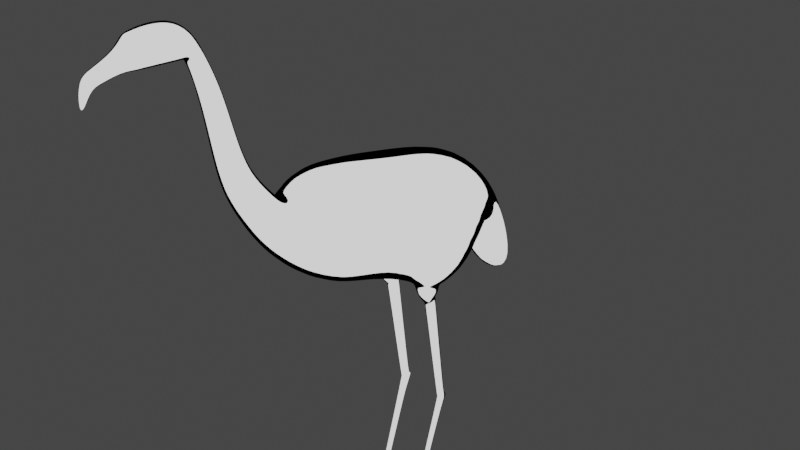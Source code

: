 # Source: Flamingo.blend  (saved by Blender 3.2.14; exported with 4.5.12 LTS)
import bpy
from mathutils import Matrix  # noqa: F401  (used for matrix-valued properties, if any)

bpy.ops.wm.read_factory_settings(use_empty=True)
scene = bpy.context.scene
scene.name = 'Scene'

# ---- collections
col_collection = bpy.data.collections.new('Collection'); scene.collection.children.link(col_collection)

# ---- materials (node trees are filled in below, after node groups)
mat_pink = bpy.data.materials.new('Pink')
mat_pink.use_transparent_shadow = False
mat_white = bpy.data.materials.new('White')
mat_white.use_transparent_shadow = False
mat_black = bpy.data.materials.new('Black')
mat_black.use_transparent_shadow = False

# ---- node groups
ng_screentone_001 = bpy.data.node_groups.new('ScreenTone.001', 'ShaderNodeTree')
_s = ng_screentone_001.interface.new_socket(name='Color', in_out='OUTPUT', socket_type='NodeSocketColor')
_s.default_value = (0.0, 0.0, 0.0, 0.0)
_s = ng_screentone_001.interface.new_socket(name='Color1', in_out='INPUT', socket_type='NodeSocketColor')
_s.default_value = (0.5, 0.5, 0.5, 1.0)
_s = ng_screentone_001.interface.new_socket(name='Color2', in_out='INPUT', socket_type='NodeSocketColor')
_s.default_value = (0.5, 0.5, 0.5, 1.0)
_s = ng_screentone_001.interface.new_socket(name='X', in_out='INPUT', socket_type='NodeSocketFloat')
_s.default_value = 200.0
_s = ng_screentone_001.interface.new_socket(name='Y', in_out='INPUT', socket_type='NodeSocketFloat')
_s.default_value = 200.0
_s.min_value = -1e+04
_s.max_value = 1e+04
_s = ng_screentone_001.interface.new_socket(name='Z', in_out='INPUT', socket_type='NodeSocketFloat')
_s.default_value = 200.0
_s.min_value = -1e+04
_s.max_value = 1e+04
_N = ng_screentone_001.nodes; _L = ng_screentone_001.links
n0 = _N.new('ShaderNodeMath'); n0.name = 'Math.001'; n0.location = (-901, 72)
n0.operation = 'MULTIPLY'
n0.inputs[2].default_value = 0.0
n1 = _N.new('ShaderNodeMath'); n1.name = 'Math.002'; n1.location = (-687, 26)
n1.operation = 'ROUND'
n1.inputs[2].default_value = 0.0
n2 = _N.new('ShaderNodeMath'); n2.name = 'Math.003'; n2.location = (-503, 4)
n2.inputs[2].default_value = 0.0
n3 = _N.new('ShaderNodeSeparateXYZ'); n3.name = 'Separate XYZ'; n3.location = (-1314, -103)
n4 = _N.new('ShaderNodeSeparateXYZ'); n4.name = 'Separate XYZ.001'; n4.location = (-130, -118)
n5 = _N.new('ShaderNodeMath'); n5.name = 'Math'; n5.location = (-1121, 90)
n5.inputs[1].default_value = 2.0
n5.inputs[2].default_value = 0.0
n6 = _N.new('ShaderNodeMath'); n6.name = 'Math.006'; n6.location = (434, 15)
n6.operation = 'MODULO'
n6.inputs[1].default_value = 2.0
n6.inputs[2].default_value = 0.0
n7 = _N.new('ShaderNodeMath'); n7.name = 'Math.004'; n7.location = (58, 11)
n7.inputs[1].default_value = 1.0
n7.inputs[2].default_value = 0.0
n8 = _N.new('ShaderNodeMath'); n8.name = 'Math.007'; n8.location = (612, 10)
n8.operation = 'SUBTRACT'
n8.inputs[1].default_value = 1.0
n8.inputs[2].default_value = 0.0
n9 = _N.new('ShaderNodeMath'); n9.name = 'Math.005'; n9.location = (243, 18)
n9.operation = 'ABSOLUTE'
n9.inputs[1].default_value = 1.0
n9.inputs[2].default_value = 0.0
n10 = _N.new('ShaderNodeMath'); n10.name = 'Math.008'; n10.location = (785, 2)
n10.operation = 'ABSOLUTE'
n10.inputs[1].default_value = 1.0
n10.inputs[2].default_value = 0.0
n11 = _N.new('ShaderNodeMath'); n11.name = 'Math.009'; n11.location = (427, -153)
n11.operation = 'MODULO'
n11.inputs[1].default_value = 2.0
n11.inputs[2].default_value = 0.0
n12 = _N.new('ShaderNodeMath'); n12.name = 'Math.010'; n12.location = (51, -157)
n12.inputs[1].default_value = 1.0
n12.inputs[2].default_value = 0.0
n13 = _N.new('ShaderNodeMath'); n13.name = 'Math.011'; n13.location = (605, -158)
n13.operation = 'SUBTRACT'
n13.inputs[1].default_value = 1.0
n13.inputs[2].default_value = 0.0
n14 = _N.new('ShaderNodeMath'); n14.name = 'Math.012'; n14.location = (236, -150)
n14.operation = 'ABSOLUTE'
n14.inputs[1].default_value = 1.0
n14.inputs[2].default_value = 0.0
n15 = _N.new('ShaderNodeMath'); n15.name = 'Math.013'; n15.location = (778, -166)
n15.operation = 'ABSOLUTE'
n15.inputs[1].default_value = 1.0
n15.inputs[2].default_value = 0.0
n16 = _N.new('ShaderNodeCombineXYZ'); n16.name = 'Combine XYZ'; n16.location = (-305, -113)
n17 = _N.new('ShaderNodeCombineXYZ'); n17.name = 'Combine XYZ.001'; n17.location = (969, -87)
n18 = _N.new('ShaderNodeTexGradient'); n18.name = 'Gradient Texture'; n18.location = (1188, -70)
n18.gradient_type = 'SPHERICAL'
n19 = _N.new('ShaderNodeMapping'); n19.name = 'Mapping'; n19.location = (-1546, 87)
n19.inputs[2].default_value = (0.0, 0.0, 0.6754)
n20 = _N.new('ShaderNodeMix'); n20.name = 'Mix'; n20.location = (1853, -185)
n20.data_type = 'RGBA'
n21 = _N.new('ShaderNodeValToRGB'); n21.name = 'ColorRamp.001'; n21.location = (1393, 18)
n21.color_ramp.interpolation = 'CONSTANT'
while len(n21.color_ramp.elements) > 1: n21.color_ramp.elements.remove(n21.color_ramp.elements[-1])
n21.color_ramp.elements[0].position = 0.0; n21.color_ramp.elements[0].color = (1.0, 1.0, 1.0, 1.0)
_e = n21.color_ramp.elements.new(0.3955); _e.color = (0.0, 0.0, 0.0, 1.0)
n22 = _N.new('ShaderNodeMix'); n22.name = 'Mix.001'; n22.location = (2134, -168)
n22.data_type = 'RGBA'
n22.inputs[7].default_value = (0.0, 0.0, 0.0, 1.0)
n23 = _N.new('ShaderNodeFresnel'); n23.name = 'Fresnel'; n23.location = (1598, 252)
n23.inputs[0].default_value = 1.45
n24 = _N.new('ShaderNodeValToRGB'); n24.name = 'ColorRamp.003'; n24.location = (1794, 231)
n24.color_ramp.interpolation = 'CONSTANT'
while len(n24.color_ramp.elements) > 1: n24.color_ramp.elements.remove(n24.color_ramp.elements[-1])
n24.color_ramp.elements[0].position = 0.0; n24.color_ramp.elements[0].color = (0.0, 0.0, 0.0, 1.0)
_e = n24.color_ramp.elements.new(0.15); _e.color = (1.0, 1.0, 1.0, 1.0)
n25 = _N.new('NodeGroupOutput'); n25.name = 'Group Output'; n25.location = (2334, 34)
n26 = _N.new('NodeGroupInput'); n26.name = 'Group Input'; n26.location = (-2012, -239)
n27 = _N.new('ShaderNodeCombineXYZ'); n27.name = 'Combine XYZ.002'; n27.location = (-1730, -253)
n28 = _N.new('ShaderNodeTexCoord'); n28.name = 'Texture Coordinate'; n28.location = (-1745, -2)
_L.new(n19.outputs[0], n3.inputs[0])
_L.new(n28.outputs[5], n19.inputs[0])
_L.new(n3.outputs[0], n5.inputs[0])
_L.new(n5.outputs[0], n0.inputs[0])
_L.new(n0.outputs[0], n1.inputs[0])
_L.new(n1.outputs[0], n2.inputs[0])
_L.new(n3.outputs[1], n2.inputs[1])
_L.new(n2.outputs[0], n16.inputs[1])
_L.new(n3.outputs[0], n16.inputs[0])
_L.new(n3.outputs[2], n16.inputs[2])
_L.new(n16.outputs[0], n4.inputs[0])
_L.new(n4.outputs[0], n7.inputs[0])
_L.new(n7.outputs[0], n9.inputs[0])
_L.new(n9.outputs[0], n6.inputs[0])
_L.new(n6.outputs[0], n8.inputs[0])
_L.new(n8.outputs[0], n10.inputs[0])
_L.new(n12.outputs[0], n14.inputs[0])
_L.new(n14.outputs[0], n11.inputs[0])
_L.new(n11.outputs[0], n13.inputs[0])
_L.new(n13.outputs[0], n15.inputs[0])
_L.new(n4.outputs[1], n12.inputs[0])
_L.new(n4.outputs[2], n17.inputs[2])
_L.new(n10.outputs[0], n17.inputs[0])
_L.new(n15.outputs[0], n17.inputs[1])
_L.new(n17.outputs[0], n18.inputs[0])
_L.new(n18.outputs[0], n21.inputs[0])
_L.new(n26.outputs[1], n20.inputs[7])
_L.new(n21.outputs[0], n20.inputs[0])
_L.new(n26.outputs[0], n20.inputs[6])
_L.new(n23.outputs[0], n24.inputs[0])
_L.new(n24.outputs[0], n22.inputs[0])
_L.new(n22.outputs[2], n25.inputs[0])
_L.new(n20.outputs[2], n22.inputs[6])
_L.new(n26.outputs[2], n27.inputs[0])
_L.new(n26.outputs[3], n27.inputs[1])
_L.new(n26.outputs[4], n27.inputs[2])
_L.new(n27.outputs[0], n19.inputs[3])
n25.is_active_output = True

# ---- material node trees
mat_pink.use_nodes = True; mat_pink.node_tree.nodes.clear()
_N = mat_pink.node_tree.nodes; _L = mat_pink.node_tree.links
n0 = _N.new('ShaderNodeValToRGB'); n0.name = 'ColorRamp'; n0.location = (-338, 137)
n0.color_ramp.interpolation = 'CONSTANT'
while len(n0.color_ramp.elements) > 1: n0.color_ramp.elements.remove(n0.color_ramp.elements[-1])
n0.color_ramp.elements[0].position = 0.0; n0.color_ramp.elements[0].color = (0.0, 0.0, 0.0, 1.0)
_e = n0.color_ramp.elements.new(0.1273); _e.color = (0.6308, 0.01444, 0.1356, 1.0)
_e = n0.color_ramp.elements.new(0.2455); _e.color = (1.0, 1.0, 1.0, 1.0)
n1 = _N.new('ShaderNodeShaderToRGB'); n1.name = 'Shader to RGB.001'; n1.location = (-563, 193)
n2 = _N.new('ShaderNodeEmission'); n2.name = 'Emission.001'; n2.location = (337, 382)
n3 = _N.new('ShaderNodeBsdfPrincipled'); n3.name = 'Principled BSDF'; n3.location = (-869, 170)
n3.distribution = 'GGX'
n3.subsurface_method = 'BURLEY'
n3.inputs[0].default_value = (0.1892, 0.1892, 0.1892, 1.0)
n3.inputs[3].default_value = 1.45
n3.inputs[27].default_value = (0.0, 0.0, 0.0, 1.0)
n3.inputs[28].default_value = 1.0
n4 = _N.new('ShaderNodeValToRGB'); n4.name = 'ColorRamp.002'; n4.location = (-340, 386)
n4.color_ramp.interpolation = 'CONSTANT'
while len(n4.color_ramp.elements) > 1: n4.color_ramp.elements.remove(n4.color_ramp.elements[-1])
n4.color_ramp.elements[0].position = 0.0; n4.color_ramp.elements[0].color = (0.0, 0.0, 0.0, 1.0)
_e = n4.color_ramp.elements.new(0.2045); _e.color = (0.6308, 0.01449, 0.1355, 1.0)
_e = n4.color_ramp.elements.new(0.3091); _e.color = (1.0, 1.0, 1.0, 1.0)
n5 = _N.new('ShaderNodeOutputMaterial'); n5.name = 'Material Output'; n5.location = (629, 401)
n6 = _N.new('ShaderNodeGroup'); n6.name = 'Group'; n6.location = (92, 377)
n6.node_tree = ng_screentone_001
n6.inputs[2].default_value = 200.0
n6.inputs[3].default_value = 200.0
n6.inputs[4].default_value = 200.0
_L.new(n1.outputs[0], n0.inputs[0])
_L.new(n0.outputs[0], n6.inputs[1])
_L.new(n1.outputs[0], n4.inputs[0])
_L.new(n4.outputs[0], n6.inputs[0])
_L.new(n6.outputs[0], n2.inputs[0])
_L.new(n3.outputs[0], n1.inputs[0])
_L.new(n2.outputs[0], n5.inputs[0])
n5.is_active_output = True
mat_white.use_nodes = True; mat_white.node_tree.nodes.clear()
_N = mat_white.node_tree.nodes; _L = mat_white.node_tree.links
n0 = _N.new('ShaderNodeValToRGB'); n0.name = 'ColorRamp'; n0.location = (-338, 137)
n0.color_ramp.interpolation = 'CONSTANT'
while len(n0.color_ramp.elements) > 1: n0.color_ramp.elements.remove(n0.color_ramp.elements[-1])
n0.color_ramp.elements[0].position = 0.0; n0.color_ramp.elements[0].color = (0.0, 0.0, 0.0, 1.0)
_e = n0.color_ramp.elements.new(0.1273); _e.color = (0.6308, 0.01444, 0.1356, 1.0)
_e = n0.color_ramp.elements.new(0.2455); _e.color = (1.0, 1.0, 1.0, 1.0)
n1 = _N.new('ShaderNodeShaderToRGB'); n1.name = 'Shader to RGB.001'; n1.location = (-563, 193)
n2 = _N.new('ShaderNodeGroup'); n2.name = 'Group'; n2.location = (86, 392)
n2.node_tree = ng_screentone_001
n2.inputs[2].default_value = 200.0
n2.inputs[3].default_value = 200.0
n2.inputs[4].default_value = 200.0
n3 = _N.new('ShaderNodeEmission'); n3.name = 'Emission.001'; n3.location = (337, 382)
n4 = _N.new('ShaderNodeBsdfPrincipled'); n4.name = 'Principled BSDF'; n4.location = (-869, 170)
n4.distribution = 'GGX'
n4.subsurface_method = 'BURLEY'
n4.inputs[0].default_value = (1.0, 1.0, 1.0, 1.0)
n4.inputs[3].default_value = 1.45
n4.inputs[27].default_value = (0.0, 0.0, 0.0, 1.0)
n4.inputs[28].default_value = 1.0
n5 = _N.new('ShaderNodeValToRGB'); n5.name = 'ColorRamp.002'; n5.location = (-340, 386)
n5.color_ramp.interpolation = 'CONSTANT'
while len(n5.color_ramp.elements) > 1: n5.color_ramp.elements.remove(n5.color_ramp.elements[-1])
n5.color_ramp.elements[0].position = 0.0; n5.color_ramp.elements[0].color = (0.0, 0.0, 0.0, 1.0)
_e = n5.color_ramp.elements.new(0.2045); _e.color = (0.6308, 0.01449, 0.1355, 1.0)
_e = n5.color_ramp.elements.new(0.3091); _e.color = (1.0, 1.0, 1.0, 1.0)
n6 = _N.new('ShaderNodeOutputMaterial'); n6.name = 'Material Output'; n6.location = (629, 401)
_L.new(n1.outputs[0], n0.inputs[0])
_L.new(n0.outputs[0], n2.inputs[1])
_L.new(n1.outputs[0], n5.inputs[0])
_L.new(n5.outputs[0], n2.inputs[0])
_L.new(n2.outputs[0], n3.inputs[0])
_L.new(n4.outputs[0], n1.inputs[0])
_L.new(n3.outputs[0], n6.inputs[0])
n6.is_active_output = True
mat_black.use_nodes = True; mat_black.node_tree.nodes.clear()
_N = mat_black.node_tree.nodes; _L = mat_black.node_tree.links
n0 = _N.new('ShaderNodeValToRGB'); n0.name = 'ColorRamp'; n0.location = (-338, 137)
n0.color_ramp.interpolation = 'CONSTANT'
while len(n0.color_ramp.elements) > 1: n0.color_ramp.elements.remove(n0.color_ramp.elements[-1])
n0.color_ramp.elements[0].position = 0.0; n0.color_ramp.elements[0].color = (0.0, 0.0, 0.0, 1.0)
_e = n0.color_ramp.elements.new(0.1273); _e.color = (0.6308, 0.01444, 0.1356, 1.0)
_e = n0.color_ramp.elements.new(0.2455); _e.color = (1.0, 1.0, 1.0, 1.0)
n1 = _N.new('ShaderNodeShaderToRGB'); n1.name = 'Shader to RGB.001'; n1.location = (-563, 193)
n2 = _N.new('ShaderNodeGroup'); n2.name = 'Group'; n2.location = (86, 392)
n2.node_tree = ng_screentone_001
n2.inputs[2].default_value = 200.0
n2.inputs[3].default_value = 200.0
n2.inputs[4].default_value = 200.0
n3 = _N.new('ShaderNodeEmission'); n3.name = 'Emission.001'; n3.location = (337, 382)
n4 = _N.new('ShaderNodeBsdfPrincipled'); n4.name = 'Principled BSDF'; n4.location = (-869, 170)
n4.distribution = 'GGX'
n4.subsurface_method = 'BURLEY'
n4.inputs[0].default_value = (0.04144, 0.04144, 0.04144, 1.0)
n4.inputs[3].default_value = 1.45
n4.inputs[27].default_value = (0.0, 0.0, 0.0, 1.0)
n4.inputs[28].default_value = 1.0
n5 = _N.new('ShaderNodeValToRGB'); n5.name = 'ColorRamp.002'; n5.location = (-340, 386)
n5.color_ramp.interpolation = 'CONSTANT'
while len(n5.color_ramp.elements) > 1: n5.color_ramp.elements.remove(n5.color_ramp.elements[-1])
n5.color_ramp.elements[0].position = 0.0; n5.color_ramp.elements[0].color = (0.0, 0.0, 0.0, 1.0)
_e = n5.color_ramp.elements.new(0.2045); _e.color = (0.6308, 0.01449, 0.1355, 1.0)
_e = n5.color_ramp.elements.new(0.3091); _e.color = (1.0, 1.0, 1.0, 1.0)
n6 = _N.new('ShaderNodeOutputMaterial'); n6.name = 'Material Output'; n6.location = (629, 401)
_L.new(n1.outputs[0], n0.inputs[0])
_L.new(n0.outputs[0], n2.inputs[1])
_L.new(n1.outputs[0], n5.inputs[0])
_L.new(n5.outputs[0], n2.inputs[0])
_L.new(n2.outputs[0], n3.inputs[0])
_L.new(n4.outputs[0], n1.inputs[0])
_L.new(n3.outputs[0], n6.inputs[0])
n6.is_active_output = True

# ---- world
world_world = bpy.data.worlds.new('World'); scene.world = world_world
world_world.use_nodes = True; world_world.node_tree.nodes.clear()
_N = world_world.node_tree.nodes; _L = world_world.node_tree.links
n0 = _N.new('ShaderNodeOutputWorld'); n0.name = 'World Output'; n0.location = (300, 300)
n1 = _N.new('ShaderNodeBackground'); n1.name = 'Background'; n1.location = (10, 300)
n1.inputs[0].default_value = (0.05088, 0.05088, 0.05088, 1.0)
_L.new(n1.outputs[0], n0.inputs[0])
n0.is_active_output = True
world_world.color = (0.05088, 0.05088, 0.05088)
world_world.use_sun_shadow = False
world_world.sun_shadow_jitter_overblur = 0.0

# ---- cameras
cam_camera = bpy.data.cameras.new('Camera')
cam_camera.clip_end = 100.0
cam_camera.ortho_scale = 7.314

# ---- lights
light_light = bpy.data.lights.new('Light', 'POINT')
light_light.transmission_factor = 0.0
light_light.energy = 1000.0
light_light.shadow_soft_size = 0.1
light_light.shadow_maximum_resolution = 0.006
light_light.use_absolute_resolution = True

# ---- meshes
me_cube = bpy.data.meshes.new('Cube')
me_cube.from_pydata([(0.4091, -10.83, 11.26), (0.4091, -11.61, 11.02), (0.3343, -16.31, 11.23), (0.3343, -15.9, 10.71), (1.0, -11.84, 10.95), (1.0, -11.84, 12.95), (1.363, -8.259, 0.8385), (1.35, -6.808, 2.967), (0.8567, -14.01, 12.68), (0.8567, -13.89, 10.98), (0.4682, -14.7, 11.98), (0.4682, -14.63, 11.04), (0.0981, -16.45, 9.93), (0.0981, -16.26, 9.931), (0.387, -15.68, 11.52), (0.387, -15.4, 10.84), (0.7604, -14.08, 10.99), (0.7604, -14.18, 12.51), (3.407, -5.369, -2.076), (3.407, -5.294, 4.83), (2.827, 3.515, -2.936), (2.672, 3.681, 3.287), (1.376, 5.775, -0.3422), (1.376, 6.173, 0.5662), (2.375, 6.509, -5.724), (2.375, 7.482, -5.53), (0.5933, -11.03, 8.816), (0.7434, -10.65, 6.442), (0.8938, -10.25, 4.349), (1.11, -9.358, 2.644), (1.102, -8.071, 4.318), (0.8938, -9.091, 5.645), (0.7444, -9.651, 7.379), (0.5956, -10.11, 9.456), (3.265, -1.074, -2.492), (3.265, 0.08939, 3.865), (2.225, -0.2057, -3.221), (0.9456, -0.2043, -3.215), (0.9456, 1.324, -3.157), (1.967, 1.324, -3.167), (0.9456, -0.148, -3.834), (2.225, -0.1509, -3.87), (1.967, 1.332, -3.797), (0.9456, 1.334, -3.765), (1.099, 0.5423, -4.619), (1.783, 0.5413, -4.623), (1.645, 1.149, -4.083), (1.099, 1.149, -4.083), (1.217, 1.558, -10.97), (1.639, 1.563, -10.97), (1.553, 2.075, -10.76), (1.217, 2.075, -10.76), (1.645, 1.185, -4.123), (1.099, 1.185, -4.123), (1.783, 0.5767, -4.663), (1.099, 0.5768, -4.663), (1.291, 1.544, -10.98), (1.548, 1.544, -10.99), (1.508, 1.916, -11.4), (1.276, 1.912, -11.39), (1.552, 2.0, -10.68), (1.636, 1.534, -10.92), (1.219, 2.0, -10.68), (1.219, 1.53, -10.92), (1.259, -0.4124, -18.04), (1.512, -0.4126, -18.04), (1.474, -0.1887, -18.33), (1.244, -0.1898, -18.32), (1.258, -0.6637, -18.43), (1.51, -0.6633, -18.44), (1.472, -0.2995, -18.46), (1.242, -0.3043, -18.46), (1.057, -3.225, -18.8), (1.757, -3.222, -18.8), (1.651, 0.1492, -18.83), (1.013, 0.1045, -18.82), (1.45, 2.207, -10.94), (1.322, 2.207, -10.94), (1.433, 2.147, -11.19), (1.345, 2.145, -11.19), (-0.4091, -10.83, 11.26), (-0.4091, -11.61, 11.02), (-0.3343, -16.31, 11.23), (-0.3343, -15.9, 10.71), (-1.0, -11.84, 10.95), (-1.0, -11.84, 12.95), (-1.363, -8.259, 0.8385), (-1.35, -6.808, 2.967), (-0.8567, -14.01, 12.68), (-0.8567, -13.89, 10.98), (-0.4682, -14.7, 11.98), (-0.4682, -14.63, 11.04), (-0.0981, -16.45, 9.93), (-0.0981, -16.26, 9.931), (-0.387, -15.68, 11.52), (-0.387, -15.4, 10.84), (-0.7604, -14.08, 10.99), (-0.7604, -14.18, 12.51), (-3.407, -5.369, -2.076), (-3.407, -5.294, 4.83), (-2.827, 3.515, -2.936), (-2.672, 3.681, 3.287), (-1.376, 5.775, -0.3422), (-1.376, 6.173, 0.5662), (-2.375, 6.509, -5.724), (-2.375, 7.482, -5.53), (-0.5933, -11.03, 8.816), (-0.7434, -10.65, 6.442), (-0.8938, -10.25, 4.349), (-1.11, -9.358, 2.644), (-1.102, -8.071, 4.318), (-0.8938, -9.091, 5.645), (-0.7444, -9.651, 7.379), (-0.5956, -10.11, 9.456), (-3.265, -1.074, -2.492), (-3.265, 0.08939, 3.865), (-2.225, -0.2057, -3.221), (-0.9456, -0.2043, -3.215), (-0.9456, 1.324, -3.157), (-1.967, 1.324, -3.167), (-0.9456, -0.148, -3.834), (-2.225, -0.1509, -3.87), (-1.967, 1.332, -3.797), (-0.9456, 1.334, -3.765), (-1.099, 0.5423, -4.619), (-1.783, 0.5413, -4.623), (-1.645, 1.149, -4.083), (-1.099, 1.149, -4.083), (-1.217, 1.558, -10.97), (-1.639, 1.563, -10.97), (-1.553, 2.075, -10.76), (-1.217, 2.075, -10.76), (-1.645, 1.185, -4.123), (-1.099, 1.185, -4.123), (-1.783, 0.5767, -4.663), (-1.099, 0.5768, -4.663), (-1.291, 1.544, -10.98), (-1.548, 1.544, -10.99), (-1.508, 1.916, -11.4), (-1.276, 1.912, -11.39), (-1.552, 2.0, -10.68), (-1.636, 1.534, -10.92), (-1.219, 2.0, -10.68), (-1.219, 1.53, -10.92), (-1.259, -0.4124, -18.04), (-1.512, -0.4126, -18.04), (-1.474, -0.1887, -18.33), (-1.244, -0.1898, -18.32), (-1.258, -0.6637, -18.43), (-1.51, -0.6633, -18.44), (-1.472, -0.2995, -18.46), (-1.242, -0.3043, -18.46), (-1.057, -3.225, -18.8), (-1.757, -3.222, -18.8), (-1.651, 0.1492, -18.83), (-1.013, 0.1045, -18.82), (2.653e-15, 3.515, -2.936), (2.653e-15, -1.074, -2.492), (-1.45, 2.207, -10.94), (-1.322, 2.207, -10.94), (-1.433, 2.147, -11.19), (-1.345, 2.145, -11.19)], [], [(83, 95, 15, 3), (4, 5, 8, 9), (30, 29, 6, 7), (1, 0, 5, 4), (17, 16, 9, 8), (14, 15, 11, 10), (3, 2, 12, 13), (2, 3, 15, 14), (10, 11, 16, 17), (7, 6, 18, 19), (35, 34, 20, 21), (21, 20, 22, 23), (10, 90, 94, 14), (23, 22, 24, 25), (0, 1, 26, 33), (33, 26, 27, 32), (32, 27, 28, 31), (31, 28, 29, 30), (19, 18, 34, 35), (37, 38, 43, 40), (34, 157, 37, 36), (157, 156, 38, 37), (156, 20, 39, 38), (20, 34, 36, 39), (36, 37, 40, 41), (38, 39, 42, 43), (39, 36, 41, 42), (62, 60, 50, 51), (40, 43, 47, 44), (41, 40, 44, 45), (43, 42, 46, 47), (42, 41, 45, 46), (49, 48, 56, 57), (60, 61, 49, 50), (63, 62, 51, 48), (61, 63, 48, 49), (45, 44, 55, 54), (44, 47, 53, 55), (46, 45, 54, 52), (47, 46, 52, 53), (59, 58, 66, 67), (51, 50, 76, 77), (50, 49, 57, 58), (48, 51, 59, 56), (54, 55, 63, 61), (55, 53, 62, 63), (52, 54, 61, 60), (53, 52, 60, 62), (64, 67, 71, 68), (58, 57, 65, 66), (56, 59, 67, 64), (57, 56, 64, 65), (71, 70, 74, 75), (65, 64, 68, 69), (67, 66, 70, 71), (66, 65, 69, 70), (73, 72, 75, 74), (70, 69, 73, 74), (68, 71, 75, 72), (69, 68, 72, 73), (102, 104, 24, 22), (82, 92, 12, 2), (85, 88, 8, 5), (4, 84, 81, 1), (32, 112, 113, 33), (33, 113, 80, 0), (14, 94, 82, 2), (100, 102, 22, 20, 156), (23, 103, 101, 21), (35, 115, 99, 19), (91, 96, 16, 11), (7, 87, 110, 30), (80, 85, 5, 0), (30, 110, 111, 31), (24, 104, 105, 25), (31, 111, 112, 32), (77, 76, 78, 79), (59, 51, 77, 79), (58, 59, 79, 78), (50, 58, 78, 76), (107, 108, 28, 27), (106, 107, 27, 26), (25, 105, 103, 23), (95, 91, 11, 15), (13, 93, 83, 3), (19, 99, 87, 7), (96, 89, 9, 16), (21, 101, 115, 35), (92, 93, 13, 12), (17, 97, 90, 10), (86, 98, 18, 6), (109, 86, 6, 29), (81, 106, 26, 1), (8, 88, 97, 17), (9, 89, 84, 4), (98, 114, 157, 34, 18), (84, 89, 88, 85), (110, 87, 86, 109), (81, 84, 85, 80), (97, 88, 89, 96), (94, 90, 91, 95), (83, 93, 92, 82), (82, 94, 95, 83), (90, 97, 96, 91), (87, 99, 98, 86), (115, 101, 100, 114), (101, 103, 102, 100), (103, 105, 104, 102), (80, 113, 106, 81), (113, 112, 107, 106), (112, 111, 108, 107), (111, 110, 109, 108), (99, 115, 114, 98), (117, 120, 123, 118), (114, 116, 117, 157), (157, 117, 118, 156), (156, 118, 119, 100), (100, 119, 116, 114), (116, 121, 120, 117), (118, 123, 122, 119), (119, 122, 121, 116), (142, 131, 130, 140), (120, 124, 127, 123), (121, 125, 124, 120), (123, 127, 126, 122), (122, 126, 125, 121), (129, 137, 136, 128), (140, 130, 129, 141), (143, 128, 131, 142), (141, 129, 128, 143), (125, 134, 135, 124), (124, 135, 133, 127), (126, 132, 134, 125), (127, 133, 132, 126), (139, 147, 146, 138), (131, 159, 158, 130), (130, 138, 137, 129), (128, 136, 139, 131), (134, 141, 143, 135), (135, 143, 142, 133), (132, 140, 141, 134), (133, 142, 140, 132), (144, 148, 151, 147), (138, 146, 145, 137), (136, 144, 147, 139), (137, 145, 144, 136), (151, 155, 154, 150), (145, 149, 148, 144), (147, 151, 150, 146), (146, 150, 149, 145), (153, 154, 155, 152), (150, 154, 153, 149), (148, 152, 155, 151), (149, 153, 152, 148), (159, 161, 160, 158), (139, 161, 159, 131), (138, 160, 161, 139), (130, 158, 160, 138), (108, 109, 29, 28)])
me_cube.polygons.foreach_set('use_smooth', [True] * 159)
me_cube.polygons.foreach_set('material_index', [2, 0, 0, 0, 0, 1, 2, 2, 1, 0, 0, 0, 0, 0, 0, 0, 0, 0, 0, 0, 0, 0, 0, 0, 0, 0, 0, 0, 0, 0, 0, 0, 0, 0, 0, 0, 0, 0, 0, 0, 0, 0, 0, 0, 0, 0, 0, 0, 0, 0, 0, 0, 0, 0, 0, 0, 0, 0, 0, 0, 0, 2, 0, 0, 0, 0, 2, 0, 0, 0, 1, 0, 0, 0, 0, 0, 0, 0, 0, 0, 0, 0, 0, 0, 2, 0, 0, 0, 2, 1, 0, 0, 0, 0, 0, 0, 0, 0, 0, 0, 1, 2, 2, 1, 0, 0, 0, 0, 0, 0, 0, 0, 0, 0, 0, 0, 0, 0, 0, 0, 0, 0, 0, 0, 0, 0, 0, 0, 0, 0, 0, 0, 0, 0, 0, 0, 0, 0, 0, 0, 0, 0, 0, 0, 0, 0, 0, 0, 0, 0, 0, 0, 0, 0, 0, 0, 0, 0, 0])
_uv = me_cube.uv_layers.new(name='UVMap')
_uv.uv.foreach_set('vector', [0.4512, 0.8262, 0.4326, 0.8076, 0.4326, 0.8076, 0.4512, 0.8262, 0.375, 0.5, 0.625, 0.5, 0.625, 0.75, 0.375, 0.75, 0.5417, 0.4167, 0.4583, 0.4167, 0.4583, 0.4167, 0.5417, 0.4167, 0.4583, 0.4167, 0.5417, 0.4167, 0.625, 0.5, 0.375, 0.5, 0.6178, 0.7572, 0.3822, 0.7572, 0.375, 0.75, 0.625, 0.75, 0.5674, 0.8076, 0.4326, 0.8076, 0.4039, 0.7789, 0.5961, 0.7789, 0.4512, 0.8262, 0.5488, 0.8262, 0.5488, 0.8262, 0.4512, 0.8262, 0.5488, 0.8262, 0.4512, 0.8262, 0.4326, 0.8076, 0.5674, 0.8076, 0.5961, 0.7789, 0.4039, 0.7789, 0.3822, 0.7572, 0.6178, 0.7572, 0.5417, 0.4167, 0.4583, 0.4167, 0.4583, 0.4167, 0.5417, 0.4167, 0.5417, 0.4167, 0.4583, 0.4167, 0.4583, 0.4167, 0.5417, 0.4167, 0.5417, 0.4167, 0.4583, 0.4167, 0.4583, 0.4167, 0.5417, 0.4167, 0.5961, 0.7789, 0.5961, 0.7789, 0.5674, 0.8076, 0.5674, 0.8076, 0.5417, 0.4167, 0.4583, 0.4167, 0.4583, 0.4167, 0.5417, 0.4167, 0.5417, 0.4167, 0.4583, 0.4167, 0.4583, 0.4167, 0.5417, 0.4167, 0.5417, 0.4167, 0.4583, 0.4167, 0.4583, 0.4167, 0.5417, 0.4167, 0.5417, 0.4167, 0.4583, 0.4167, 0.4583, 0.4167, 0.5417, 0.4167, 0.5417, 0.4167, 0.4583, 0.4167, 0.4583, 0.4167, 0.5417, 0.4167, 0.5417, 0.4167, 0.4583, 0.4167, 0.4583, 0.4167, 0.5417, 0.4167, 0.4583, 0.3875, 0.4583, 0.3885, 0.4583, 0.3885, 0.4583, 0.3875, 0.4583, 0.4167, 0.4583, 0.375, 0.4583, 0.3875, 0.4583, 0.4042, 0.4583, 0.375, 0.4583, 0.375, 0.4583, 0.3885, 0.4583, 0.3875, 0.4583, 0.375, 0.4583, 0.4167, 0.4583, 0.4032, 0.4583, 0.3885, 0.4583, 0.4167, 0.4583, 0.4167, 0.4583, 0.4042, 0.4583, 0.4032, 0.4583, 0.4042, 0.4583, 0.3875, 0.4583, 0.3875, 0.4583, 0.4042, 0.4583, 0.3885, 0.4583, 0.4032, 0.4583, 0.4032, 0.4583, 0.3885, 0.4583, 0.4032, 0.4583, 0.4042, 0.4583, 0.4042, 0.4583, 0.4032, 0.4583, 0.3885, 0.4583, 0.4032, 0.4583, 0.4032, 0.4583, 0.3885, 0.4583, 0.3875, 0.4583, 0.3885, 0.4583, 0.3885, 0.4583, 0.3875, 0.4583, 0.4042, 0.4583, 0.3875, 0.4583, 0.3875, 0.4583, 0.4042, 0.4583, 0.3885, 0.4583, 0.4032, 0.4583, 0.4032, 0.4583, 0.3885, 0.4583, 0.4032, 0.4583, 0.4042, 0.4583, 0.4042, 0.4583, 0.4032, 0.4583, 0.4042, 0.4583, 0.3875, 0.4583, 0.3875, 0.4583, 0.4042, 0.4583, 0.4032, 0.4583, 0.4042, 0.4583, 0.4042, 0.4583, 0.4032, 0.4583, 0.3875, 0.4583, 0.3885, 0.4583, 0.3885, 0.4583, 0.3875, 0.4583, 0.4042, 0.4583, 0.3875, 0.4583, 0.3875, 0.4583, 0.4042, 0.4583, 0.4042, 0.4583, 0.3875, 0.4583, 0.3875, 0.4583, 0.4042, 0.4583, 0.3875, 0.4583, 0.3885, 0.4583, 0.3885, 0.4583, 0.3875, 0.4583, 0.4032, 0.4583, 0.4042, 0.4583, 0.4042, 0.4583, 0.4032, 0.4583, 0.3885, 0.4583, 0.4032, 0.4583, 0.4032, 0.4583, 0.3885, 0.4583, 0.3885, 0.4583, 0.4032, 0.4583, 0.4032, 0.4583, 0.3885, 0.4583, 0.3885, 0.4583, 0.4032, 0.4583, 0.4032, 0.4583, 0.3885, 0.4583, 0.4032, 0.4583, 0.4042, 0.4583, 0.4042, 0.4583, 0.4032, 0.4583, 0.3875, 0.4583, 0.3885, 0.4583, 0.3885, 0.4583, 0.3875, 0.4583, 0.4042, 0.4583, 0.3875, 0.4583, 0.3875, 0.4583, 0.4042, 0.4583, 0.3875, 0.4583, 0.3885, 0.4583, 0.3885, 0.4583, 0.3875, 0.4583, 0.4032, 0.4583, 0.4042, 0.4583, 0.4042, 0.4583, 0.4032, 0.4583, 0.3885, 0.4583, 0.4032, 0.4583, 0.4032, 0.4583, 0.3885, 0.4583, 0.3875, 0.4583, 0.3885, 0.4583, 0.3885, 0.4583, 0.3875, 0.4583, 0.4032, 0.4583, 0.4042, 0.4583, 0.4042, 0.4583, 0.4032, 0.4583, 0.3875, 0.4583, 0.3885, 0.4583, 0.3885, 0.4583, 0.3875, 0.4583, 0.4042, 0.4583, 0.3875, 0.4583, 0.3875, 0.4583, 0.4042, 0.4583, 0.3885, 0.4583, 0.4032, 0.4583, 0.4032, 0.4583, 0.3885, 0.4583, 0.4042, 0.4583, 0.3875, 0.4583, 0.3875, 0.4583, 0.4042, 0.4583, 0.3885, 0.4583, 0.4032, 0.4583, 0.4032, 0.4583, 0.3885, 0.4583, 0.4032, 0.4583, 0.4042, 0.4583, 0.4042, 0.4583, 0.4032, 0.4583, 0.4042, 0.4583, 0.3875, 0.4583, 0.3885, 0.4583, 0.4032, 0.4583, 0.4032, 0.4583, 0.4042, 0.4583, 0.4042, 0.4583, 0.4032, 0.4583, 0.3875, 0.4583, 0.3885, 0.4583, 0.3885, 0.4583, 0.3875, 0.4583, 0.4042, 0.4583, 0.3875, 0.4583, 0.3875, 0.4583, 0.4042, 0.4583, 0.4167, 0.4583, 0.4167, 0.4583, 0.4167, 0.4583, 0.4167, 0.5488, 0.8262, 0.5488, 0.8262, 0.5488, 0.8262, 0.5488, 0.8262, 0.625, 0.5, 0.625, 0.75, 0.625, 0.75, 0.625, 0.5, 0.375, 0.5, 0.375, 0.5, 0.4583, 0.4167, 0.4583, 0.4167, 0.5417, 0.4167, 0.5417, 0.4167, 0.5417, 0.4167, 0.5417, 0.4167, 0.5417, 0.4167, 0.5417, 0.4167, 0.5417, 0.4167, 0.5417, 0.4167, 0.5674, 0.8076, 0.5674, 0.8076, 0.5488, 0.8262, 0.5488, 0.8262, 0.4583, 0.4167, 0.4583, 0.4167, 0.4583, 0.4167, 0.4583, 0.4167, 0.4583, 0.375, 0.5417, 0.4167, 0.5417, 0.4167, 0.5417, 0.4167, 0.5417, 0.4167, 0.5417, 0.4167, 0.5417, 0.4167, 0.5417, 0.4167, 0.5417, 0.4167, 0.4039, 0.7789, 0.3822, 0.7572, 0.3822, 0.7572, 0.4039, 0.7789, 0.5417, 0.4167, 0.5417, 0.4167, 0.5417, 0.4167, 0.5417, 0.4167, 0.5417, 0.4167, 0.625, 0.5, 0.625, 0.5, 0.5417, 0.4167, 0.5417, 0.4167, 0.5417, 0.4167, 0.5417, 0.4167, 0.5417, 0.4167, 0.4583, 0.4167, 0.4583, 0.4167, 0.5417, 0.4167, 0.5417, 0.4167, 0.5417, 0.4167, 0.5417, 0.4167, 0.5417, 0.4167, 0.5417, 0.4167, 0.4583, 0.3885, 0.4583, 0.4032, 0.4583, 0.4032, 0.4583, 0.3885, 0.4583, 0.3885, 0.4583, 0.3885, 0.4583, 0.3885, 0.4583, 0.3885, 0.4583, 0.4032, 0.4583, 0.3885, 0.4583, 0.3885, 0.4583, 0.4032, 0.4583, 0.4032, 0.4583, 0.4032, 0.4583, 0.4032, 0.4583, 0.4032, 0.4583, 0.4167, 0.4583, 0.4167, 0.4583, 0.4167, 0.4583, 0.4167, 0.4583, 0.4167, 0.4583, 0.4167, 0.4583, 0.4167, 0.4583, 0.4167, 0.5417, 0.4167, 0.5417, 0.4167, 0.5417, 0.4167, 0.5417, 0.4167, 0.4326, 0.8076, 0.4039, 0.7789, 0.4039, 0.7789, 0.4326, 0.8076, 0.4512, 0.8262, 0.4512, 0.8262, 0.4512, 0.8262, 0.4512, 0.8262, 0.5417, 0.4167, 0.5417, 0.4167, 0.5417, 0.4167, 0.5417, 0.4167, 0.3822, 0.7572, 0.375, 0.75, 0.375, 0.75, 0.3822, 0.7572, 0.5417, 0.4167, 0.5417, 0.4167, 0.5417, 0.4167, 0.5417, 0.4167, 0.5488, 0.8262, 0.4512, 0.8262, 0.4512, 0.8262, 0.5488, 0.8262, 0.6178, 0.7572, 0.6178, 0.7572, 0.5961, 0.7789, 0.5961, 0.7789, 0.4583, 0.4167, 0.4583, 0.4167, 0.4583, 0.4167, 0.4583, 0.4167, 0.4583, 0.4167, 0.4583, 0.4167, 0.4583, 0.4167, 0.4583, 0.4167, 0.4583, 0.4167, 0.4583, 0.4167, 0.4583, 0.4167, 0.4583, 0.4167, 0.625, 0.75, 0.625, 0.75, 0.6178, 0.7572, 0.6178, 0.7572, 0.375, 0.75, 0.375, 0.75, 0.375, 0.5, 0.375, 0.5, 0.4583, 0.4167, 0.4583, 0.4167, 0.4583, 0.375, 0.4583, 0.4167, 0.4583, 0.4167, 0.375, 0.5, 0.375, 0.75, 0.625, 0.75, 0.625, 0.5, 0.5417, 0.4167, 0.5417, 0.4167, 0.4583, 0.4167, 0.4583, 0.4167, 0.4583, 0.4167, 0.375, 0.5, 0.625, 0.5, 0.5417, 0.4167, 0.6178, 0.7572, 0.625, 0.75, 0.375, 0.75, 0.3822, 0.7572, 0.5674, 0.8076, 0.5961, 0.7789, 0.4039, 0.7789, 0.4326, 0.8076, 0.4512, 0.8262, 0.4512, 0.8262, 0.5488, 0.8262, 0.5488, 0.8262, 0.5488, 0.8262, 0.5674, 0.8076, 0.4326, 0.8076, 0.4512, 0.8262, 0.5961, 0.7789, 0.6178, 0.7572, 0.3822, 0.7572, 0.4039, 0.7789, 0.5417, 0.4167, 0.5417, 0.4167, 0.4583, 0.4167, 0.4583, 0.4167, 0.5417, 0.4167, 0.5417, 0.4167, 0.4583, 0.4167, 0.4583, 0.4167, 0.5417, 0.4167, 0.5417, 0.4167, 0.4583, 0.4167, 0.4583, 0.4167, 0.5417, 0.4167, 0.5417, 0.4167, 0.4583, 0.4167, 0.4583, 0.4167, 0.5417, 0.4167, 0.5417, 0.4167, 0.4583, 0.4167, 0.4583, 0.4167, 0.5417, 0.4167, 0.5417, 0.4167, 0.4583, 0.4167, 0.4583, 0.4167, 0.5417, 0.4167, 0.5417, 0.4167, 0.4583, 0.4167, 0.4583, 0.4167, 0.5417, 0.4167, 0.5417, 0.4167, 0.4583, 0.4167, 0.4583, 0.4167, 0.5417, 0.4167, 0.5417, 0.4167, 0.4583, 0.4167, 0.4583, 0.4167, 0.4583, 0.3875, 0.4583, 0.3875, 0.4583, 0.3885, 0.4583, 0.3885, 0.4583, 0.4167, 0.4583, 0.4042, 0.4583, 0.3875, 0.4583, 0.375, 0.4583, 0.375, 0.4583, 0.3875, 0.4583, 0.3885, 0.4583, 0.375, 0.4583, 0.375, 0.4583, 0.3885, 0.4583, 0.4032, 0.4583, 0.4167, 0.4583, 0.4167, 0.4583, 0.4032, 0.4583, 0.4042, 0.4583, 0.4167, 0.4583, 0.4042, 0.4583, 0.4042, 0.4583, 0.3875, 0.4583, 0.3875, 0.4583, 0.3885, 0.4583, 0.3885, 0.4583, 0.4032, 0.4583, 0.4032, 0.4583, 0.4032, 0.4583, 0.4032, 0.4583, 0.4042, 0.4583, 0.4042, 0.4583, 0.3885, 0.4583, 0.3885, 0.4583, 0.4032, 0.4583, 0.4032, 0.4583, 0.3875, 0.4583, 0.3875, 0.4583, 0.3885, 0.4583, 0.3885, 0.4583, 0.4042, 0.4583, 0.4042, 0.4583, 0.3875, 0.4583, 0.3875, 0.4583, 0.3885, 0.4583, 0.3885, 0.4583, 0.4032, 0.4583, 0.4032, 0.4583, 0.4032, 0.4583, 0.4032, 0.4583, 0.4042, 0.4583, 0.4042, 0.4583, 0.4042, 0.4583, 0.4042, 0.4583, 0.3875, 0.4583, 0.3875, 0.4583, 0.4032, 0.4583, 0.4032, 0.4583, 0.4042, 0.4583, 0.4042, 0.4583, 0.3875, 0.4583, 0.3875, 0.4583, 0.3885, 0.4583, 0.3885, 0.4583, 0.4042, 0.4583, 0.4042, 0.4583, 0.3875, 0.4583, 0.3875, 0.4583, 0.4042, 0.4583, 0.4042, 0.4583, 0.3875, 0.4583, 0.3875, 0.4583, 0.3875, 0.4583, 0.3875, 0.4583, 0.3885, 0.4583, 0.3885, 0.4583, 0.4032, 0.4583, 0.4032, 0.4583, 0.4042, 0.4583, 0.4042, 0.4583, 0.3885, 0.4583, 0.3885, 0.4583, 0.4032, 0.4583, 0.4032, 0.4583, 0.3885, 0.4583, 0.3885, 0.4583, 0.4032, 0.4583, 0.4032, 0.4583, 0.3885, 0.4583, 0.3885, 0.4583, 0.4032, 0.4583, 0.4032, 0.4583, 0.4032, 0.4583, 0.4032, 0.4583, 0.4042, 0.4583, 0.4042, 0.4583, 0.3875, 0.4583, 0.3875, 0.4583, 0.3885, 0.4583, 0.3885, 0.4583, 0.4042, 0.4583, 0.4042, 0.4583, 0.3875, 0.4583, 0.3875, 0.4583, 0.3875, 0.4583, 0.3875, 0.4583, 0.3885, 0.4583, 0.3885, 0.4583, 0.4032, 0.4583, 0.4032, 0.4583, 0.4042, 0.4583, 0.4042, 0.4583, 0.3885, 0.4583, 0.3885, 0.4583, 0.4032, 0.4583, 0.4032, 0.4583, 0.3875, 0.4583, 0.3875, 0.4583, 0.3885, 0.4583, 0.3885, 0.4583, 0.4032, 0.4583, 0.4032, 0.4583, 0.4042, 0.4583, 0.4042, 0.4583, 0.3875, 0.4583, 0.3875, 0.4583, 0.3885, 0.4583, 0.3885, 0.4583, 0.4042, 0.4583, 0.4042, 0.4583, 0.3875, 0.4583, 0.3875, 0.4583, 0.3885, 0.4583, 0.3885, 0.4583, 0.4032, 0.4583, 0.4032, 0.4583, 0.4042, 0.4583, 0.4042, 0.4583, 0.3875, 0.4583, 0.3875, 0.4583, 0.3885, 0.4583, 0.3885, 0.4583, 0.4032, 0.4583, 0.4032, 0.4583, 0.4032, 0.4583, 0.4032, 0.4583, 0.4042, 0.4583, 0.4042, 0.4583, 0.4042, 0.4583, 0.4032, 0.4583, 0.3885, 0.4583, 0.3875, 0.4583, 0.4032, 0.4583, 0.4032, 0.4583, 0.4042, 0.4583, 0.4042, 0.4583, 0.3875, 0.4583, 0.3875, 0.4583, 0.3885, 0.4583, 0.3885, 0.4583, 0.4042, 0.4583, 0.4042, 0.4583, 0.3875, 0.4583, 0.3875, 0.4583, 0.3885, 0.4583, 0.3885, 0.4583, 0.4032, 0.4583, 0.4032, 0.4583, 0.3885, 0.4583, 0.3885, 0.4583, 0.3885, 0.4583, 0.3885, 0.4583, 0.4032, 0.4583, 0.4032, 0.4583, 0.3885, 0.4583, 0.3885, 0.4583, 0.4032, 0.4583, 0.4032, 0.4583, 0.4032, 0.4583, 0.4032, 0.4583, 0.4167, 0.4583, 0.4167, 0.4583, 0.4167, 0.4583, 0.4167])
me_cube.materials.append(mat_pink)
me_cube.materials.append(mat_white)
me_cube.materials.append(mat_black)
me_cube.use_remesh_preserve_volume = False
me_cube.use_remesh_preserve_attributes = False
me_cube.use_mirror_vertex_groups = False
me_cube.update()

# ---- objects
ob_cube = bpy.data.objects.new('Cube', me_cube)
ob_light = bpy.data.objects.new('Light', light_light)
ob_camera = bpy.data.objects.new('Camera', cam_camera)

# ---- transforms, parenting, visibility, modifiers, constraints
ob_cube.location = (0.0, 0.0, 0.0)
ob_cube.scale = (0.2007, 0.2007, 0.2007)
ob_cube.lock_rotations_4d = False
ob_cube.empty_display_type = 'ARROWS'
ob_cube.lineart.crease_threshold = 0.0
_m = ob_cube.modifiers.new('Subdivision', 'SUBSURF')
_m.uv_smooth = 'PRESERVE_CORNERS'
_m.levels = 3
_m.render_levels = 3
ob_light.location = (4.076, 1.005, 5.904)
ob_light.rotation_euler = (0.6503, 0.05522, 1.866)
ob_light.lock_rotations_4d = False
ob_light.empty_display_type = 'ARROWS'
ob_light.color = (0.0, 0.0, 0.0, 0.0)
ob_light.lineart.crease_threshold = 0.0
ob_camera.location = (7.359, -6.926, 4.958)
ob_camera.rotation_euler = (1.109, 0.0, 0.8149)
ob_camera.lock_rotations_4d = False
ob_camera.empty_display_type = 'ARROWS'
ob_camera.color = (0.0, 0.0, 0.0, 0.0)
ob_camera.display_type = 'WIRE'
ob_camera.lineart.crease_threshold = 0.0

# ---- collection membership
col_collection.objects.link(ob_cube)
col_collection.objects.link(ob_light)
col_collection.objects.link(ob_camera)

# ---- scene / render settings (as saved in the file)
scene.camera = ob_camera
scene.frame_start = 1; scene.frame_end = 250; scene.frame_set(1)
scene.render.engine = 'BLENDER_EEVEE_NEXT'
scene.cycles.use_denoising = False
scene.cycles.samples = 128
scene.cycles.sampling_pattern = 'TABULATED_SOBOL'
scene.cycles.use_adaptive_sampling = False
scene.cycles.use_light_tree = False
scene.view_settings.view_transform = 'Filmic'
bpy.context.view_layer.update()
